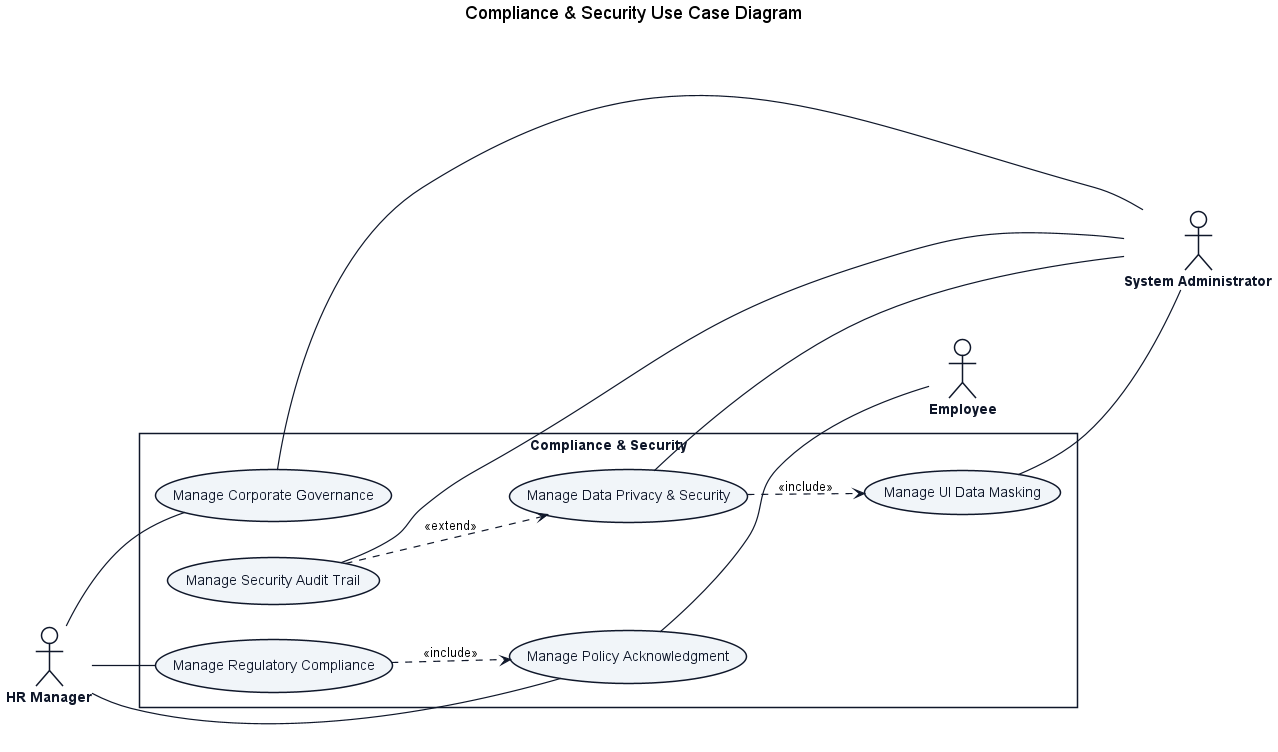

The diagram above was rendered by PlantUML. Its source (embedded in the PNG):
@startuml
title Compliance & Security Use Case Diagram

left to right direction
skinparam shadowing false
skinparam packageStyle rectangle
skinparam actorStyle stickman

skinparam ActorBorderColor #0f172a
skinparam ActorBackgroundColor #ffffff
skinparam ActorFontColor #0f172a
skinparam ActorFontStyle bold

skinparam RectangleBorderColor #0f172a
skinparam RectangleBackgroundColor #ffffff
skinparam RectangleFontColor #0f172a
skinparam RectangleFontStyle bold

skinparam ArrowColor #0f172a
skinparam ArrowThickness 1.2

skinparam usecase {
    BackgroundColor #f1f5f9
    BorderColor #0f172a
    FontColor #0f172a
    FontStyle normal
}


actor "HR Manager" as HR

rectangle "Compliance & Security" {
    usecase "Manage Regulatory Compliance" as UC_Comp
    usecase "Manage Policy Acknowledgment" as UC_Pol
    usecase "Manage Corporate Governance" as UC_Gov
    usecase "Manage Data Privacy & Security" as UC_Sec
    usecase "Manage UI Data Masking" as UC_Mask
    usecase "Manage Security Audit Trail" as UC_Audit
}

actor "System Administrator" as SysAdmin
actor "Employee" as Emp

UC_Comp ..> UC_Pol : <<include>>
UC_Sec ..> UC_Mask : <<include>>
UC_Audit ..> UC_Sec : <<extend>>

HR -- UC_Comp
HR -- UC_Pol
HR -- UC_Gov

UC_Gov -- SysAdmin
UC_Sec -- SysAdmin
UC_Mask -- SysAdmin
UC_Audit -- SysAdmin

UC_Pol -- Emp
@enduml